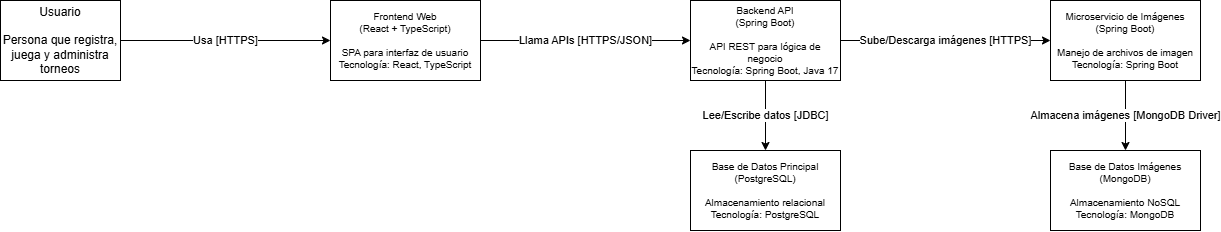

The diagram above was exported from draw.io. Its source (the exported page's mxGraphModel, read from the mxfile embedded in the PNG):
<mxGraphModel dx="1301" dy="704" grid="1" gridSize="10" guides="1" tooltips="1" connect="1" arrows="1" fold="1" page="1" pageScale="1" pageWidth="3300" pageHeight="2339" math="0" shadow="0">
  <root>
    <mxCell id="0" />
    <mxCell id="1" parent="0" />
    <mxCell id="IfJjB1_-ERDa4i9G_gtz-82" parent="1" style="shape=person;whiteSpace=wrap;html=1;fontSize=12;" value="Usuario&lt;br&gt;&lt;br&gt;Persona que registra, juega y administra torneos" vertex="1">
      <mxGeometry height="80" width="120" x="100" y="100" as="geometry" />
    </mxCell>
    <mxCell id="IfJjB1_-ERDa4i9G_gtz-83" parent="1" style="shape=container;whiteSpace=wrap;html=1;fontSize=10;" value="Frontend Web&lt;br&gt;(React + TypeScript)&lt;br&gt;&lt;br&gt;SPA para interfaz de usuario&lt;br&gt;Tecnología: React, TypeScript" vertex="1">
      <mxGeometry height="80" width="150" x="430" y="100" as="geometry" />
    </mxCell>
    <mxCell id="IfJjB1_-ERDa4i9G_gtz-84" parent="1" style="shape=container;whiteSpace=wrap;html=1;fontSize=10;" value="Backend API&lt;br&gt;(Spring Boot)&lt;br&gt;&lt;br&gt;API REST para lógica de negocio&lt;br&gt;Tecnología: Spring Boot, Java 17" vertex="1">
      <mxGeometry height="80" width="150" x="790" y="100" as="geometry" />
    </mxCell>
    <mxCell id="IfJjB1_-ERDa4i9G_gtz-85" parent="1" style="shape=database;whiteSpace=wrap;html=1;fontSize=10;" value="Base de Datos Principal&lt;br&gt;(PostgreSQL)&lt;br&gt;&lt;br&gt;Almacenamiento relacional&lt;br&gt;Tecnología: PostgreSQL" vertex="1">
      <mxGeometry height="80" width="150" x="790" y="250" as="geometry" />
    </mxCell>
    <mxCell id="IfJjB1_-ERDa4i9G_gtz-86" parent="1" style="shape=container;whiteSpace=wrap;html=1;fontSize=10;" value="Microservicio de Imágenes&lt;br&gt;(Spring Boot)&lt;br&gt;&lt;br&gt;Manejo de archivos de imagen&lt;br&gt;Tecnología: Spring Boot" vertex="1">
      <mxGeometry height="80" width="150" x="1150" y="100" as="geometry" />
    </mxCell>
    <mxCell id="IfJjB1_-ERDa4i9G_gtz-87" parent="1" style="shape=database;whiteSpace=wrap;html=1;fontSize=10;" value="Base de Datos Imágenes&lt;br&gt;(MongoDB)&lt;br&gt;&lt;br&gt;Almacenamiento NoSQL&lt;br&gt;Tecnología: MongoDB" vertex="1">
      <mxGeometry height="80" width="150" x="1150" y="250" as="geometry" />
    </mxCell>
    <mxCell id="IfJjB1_-ERDa4i9G_gtz-88" edge="1" parent="1" source="IfJjB1_-ERDa4i9G_gtz-82" style="edgeStyle=orthogonalEdgeStyle;html=1;exitX=1;exitY=0.5;entryX=0;entryY=0.5;" target="IfJjB1_-ERDa4i9G_gtz-83" value="Usa [HTTPS]">
      <mxGeometry relative="1" as="geometry" />
    </mxCell>
    <mxCell id="IfJjB1_-ERDa4i9G_gtz-89" edge="1" parent="1" source="IfJjB1_-ERDa4i9G_gtz-83" style="edgeStyle=orthogonalEdgeStyle;html=1;exitX=1;exitY=0.5;entryX=0;entryY=0.5;" target="IfJjB1_-ERDa4i9G_gtz-84" value="Llama APIs [HTTPS/JSON]">
      <mxGeometry relative="1" as="geometry" />
    </mxCell>
    <mxCell id="IfJjB1_-ERDa4i9G_gtz-90" edge="1" parent="1" source="IfJjB1_-ERDa4i9G_gtz-84" style="edgeStyle=orthogonalEdgeStyle;html=1;exitX=0.5;exitY=1;entryX=0.5;entryY=0;" target="IfJjB1_-ERDa4i9G_gtz-85" value="Lee/Escribe datos [JDBC]">
      <mxGeometry relative="1" as="geometry" />
    </mxCell>
    <mxCell id="IfJjB1_-ERDa4i9G_gtz-91" edge="1" parent="1" source="IfJjB1_-ERDa4i9G_gtz-84" style="edgeStyle=orthogonalEdgeStyle;html=1;exitX=1;exitY=0.5;entryX=0;entryY=0.5;" target="IfJjB1_-ERDa4i9G_gtz-86" value="Sube/Descarga imágenes [HTTPS]">
      <mxGeometry relative="1" as="geometry" />
    </mxCell>
    <mxCell id="IfJjB1_-ERDa4i9G_gtz-92" edge="1" parent="1" source="IfJjB1_-ERDa4i9G_gtz-86" style="edgeStyle=orthogonalEdgeStyle;html=1;exitX=0.5;exitY=1;entryX=0.5;entryY=0;" target="IfJjB1_-ERDa4i9G_gtz-87" value="Almacena imágenes [MongoDB Driver]">
      <mxGeometry relative="1" as="geometry" />
    </mxCell>
  </root>
</mxGraphModel>